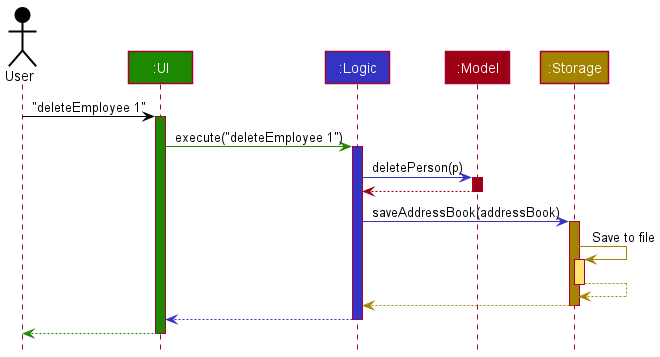

The diagram above was rendered by PlantUML. Its source (embedded in the PNG):
@startuml
!include style.puml

Actor User as user USER_COLOR
Participant ":UI" as ui UI_COLOR
Participant ":Logic" as logic LOGIC_COLOR
Participant ":Model" as model MODEL_COLOR
Participant ":Storage" as storage STORAGE_COLOR

user -[USER_COLOR]> ui : "deleteEmployee 1"
activate ui UI_COLOR

ui -[UI_COLOR]> logic : execute("deleteEmployee 1")
activate logic LOGIC_COLOR

logic -[LOGIC_COLOR]> model : deletePerson(p)
activate model MODEL_COLOR

model -[MODEL_COLOR]-> logic
deactivate model

logic -[LOGIC_COLOR]> storage : saveAddressBook(addressBook)
activate storage STORAGE_COLOR

storage -[STORAGE_COLOR]> storage : Save to file
activate storage STORAGE_COLOR_T1
storage --[STORAGE_COLOR]> storage
deactivate storage

storage --[STORAGE_COLOR]> logic
deactivate storage

logic --[LOGIC_COLOR]> ui
deactivate logic

ui--[UI_COLOR]> user
deactivate ui
@enduml